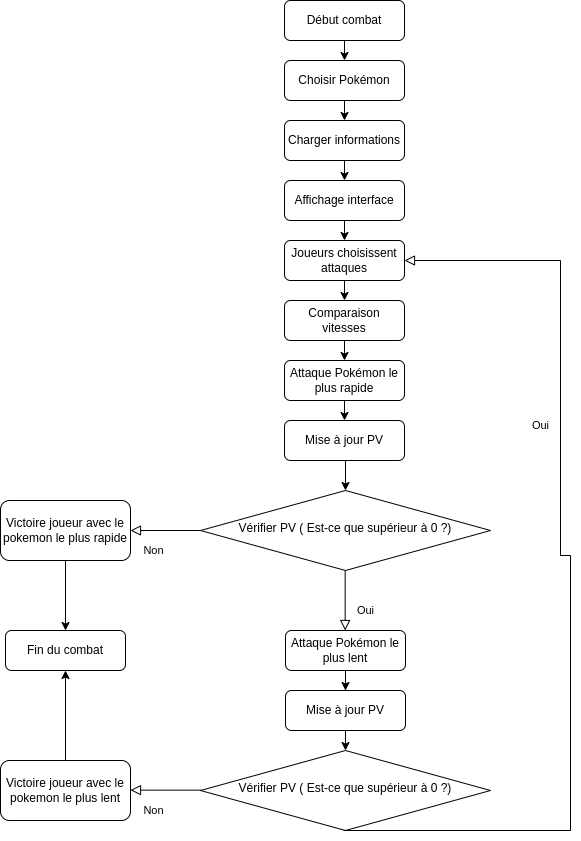

The diagram above was exported from draw.io. Its source (the exported page's mxGraphModel, read from the mxfile embedded in the PNG):
<mxGraphModel dx="1434" dy="766" grid="1" gridSize="10" guides="1" tooltips="1" connect="1" arrows="1" fold="1" page="1" pageScale="1" pageWidth="827" pageHeight="1169" math="0" shadow="0">
  <root>
    <mxCell id="WIyWlLk6GJQsqaUBKTNV-0" />
    <mxCell id="WIyWlLk6GJQsqaUBKTNV-1" parent="WIyWlLk6GJQsqaUBKTNV-0" />
    <mxCell id="Q0y5V9OCUwp15zX2e2qg-9" style="edgeStyle=orthogonalEdgeStyle;rounded=0;orthogonalLoop=1;jettySize=auto;html=1;exitX=0.5;exitY=1;exitDx=0;exitDy=0;entryX=0.5;entryY=0;entryDx=0;entryDy=0;" parent="WIyWlLk6GJQsqaUBKTNV-1" source="Q0y5V9OCUwp15zX2e2qg-0" target="Q0y5V9OCUwp15zX2e2qg-1" edge="1">
      <mxGeometry relative="1" as="geometry" />
    </mxCell>
    <mxCell id="Q0y5V9OCUwp15zX2e2qg-0" value="Début combat" style="rounded=1;whiteSpace=wrap;html=1;fontSize=12;glass=0;strokeWidth=1;shadow=0;" parent="WIyWlLk6GJQsqaUBKTNV-1" vertex="1">
      <mxGeometry x="354" y="120" width="120" height="40" as="geometry" />
    </mxCell>
    <mxCell id="Q0y5V9OCUwp15zX2e2qg-10" style="edgeStyle=orthogonalEdgeStyle;rounded=0;orthogonalLoop=1;jettySize=auto;html=1;exitX=0.5;exitY=1;exitDx=0;exitDy=0;entryX=0.5;entryY=0;entryDx=0;entryDy=0;" parent="WIyWlLk6GJQsqaUBKTNV-1" source="Q0y5V9OCUwp15zX2e2qg-1" target="Q0y5V9OCUwp15zX2e2qg-2" edge="1">
      <mxGeometry relative="1" as="geometry" />
    </mxCell>
    <mxCell id="Q0y5V9OCUwp15zX2e2qg-1" value="Choisir Pokémon" style="rounded=1;whiteSpace=wrap;html=1;fontSize=12;glass=0;strokeWidth=1;shadow=0;" parent="WIyWlLk6GJQsqaUBKTNV-1" vertex="1">
      <mxGeometry x="354" y="180" width="120" height="40" as="geometry" />
    </mxCell>
    <mxCell id="Q0y5V9OCUwp15zX2e2qg-11" style="edgeStyle=orthogonalEdgeStyle;rounded=0;orthogonalLoop=1;jettySize=auto;html=1;exitX=0.5;exitY=1;exitDx=0;exitDy=0;entryX=0.5;entryY=0;entryDx=0;entryDy=0;" parent="WIyWlLk6GJQsqaUBKTNV-1" source="Q0y5V9OCUwp15zX2e2qg-2" target="Q0y5V9OCUwp15zX2e2qg-3" edge="1">
      <mxGeometry relative="1" as="geometry" />
    </mxCell>
    <mxCell id="Q0y5V9OCUwp15zX2e2qg-2" value="Charger informations" style="rounded=1;whiteSpace=wrap;html=1;fontSize=12;glass=0;strokeWidth=1;shadow=0;" parent="WIyWlLk6GJQsqaUBKTNV-1" vertex="1">
      <mxGeometry x="354" y="240" width="120" height="40" as="geometry" />
    </mxCell>
    <mxCell id="Q0y5V9OCUwp15zX2e2qg-12" style="edgeStyle=orthogonalEdgeStyle;rounded=0;orthogonalLoop=1;jettySize=auto;html=1;exitX=0.5;exitY=1;exitDx=0;exitDy=0;entryX=0.5;entryY=0;entryDx=0;entryDy=0;" parent="WIyWlLk6GJQsqaUBKTNV-1" source="Q0y5V9OCUwp15zX2e2qg-3" target="Q0y5V9OCUwp15zX2e2qg-4" edge="1">
      <mxGeometry relative="1" as="geometry" />
    </mxCell>
    <mxCell id="Q0y5V9OCUwp15zX2e2qg-3" value="Affichage interface" style="rounded=1;whiteSpace=wrap;html=1;fontSize=12;glass=0;strokeWidth=1;shadow=0;" parent="WIyWlLk6GJQsqaUBKTNV-1" vertex="1">
      <mxGeometry x="354" y="300" width="120" height="40" as="geometry" />
    </mxCell>
    <mxCell id="Q0y5V9OCUwp15zX2e2qg-13" style="edgeStyle=orthogonalEdgeStyle;rounded=0;orthogonalLoop=1;jettySize=auto;html=1;exitX=0.5;exitY=1;exitDx=0;exitDy=0;entryX=0.5;entryY=0;entryDx=0;entryDy=0;" parent="WIyWlLk6GJQsqaUBKTNV-1" source="Q0y5V9OCUwp15zX2e2qg-4" target="Q0y5V9OCUwp15zX2e2qg-5" edge="1">
      <mxGeometry relative="1" as="geometry" />
    </mxCell>
    <mxCell id="Q0y5V9OCUwp15zX2e2qg-4" value="Joueurs choisissent attaques" style="rounded=1;whiteSpace=wrap;html=1;fontSize=12;glass=0;strokeWidth=1;shadow=0;" parent="WIyWlLk6GJQsqaUBKTNV-1" vertex="1">
      <mxGeometry x="354" y="360" width="120" height="40" as="geometry" />
    </mxCell>
    <mxCell id="Q0y5V9OCUwp15zX2e2qg-14" style="edgeStyle=orthogonalEdgeStyle;rounded=0;orthogonalLoop=1;jettySize=auto;html=1;exitX=0.5;exitY=1;exitDx=0;exitDy=0;entryX=0.5;entryY=0;entryDx=0;entryDy=0;" parent="WIyWlLk6GJQsqaUBKTNV-1" source="Q0y5V9OCUwp15zX2e2qg-5" target="Q0y5V9OCUwp15zX2e2qg-6" edge="1">
      <mxGeometry relative="1" as="geometry" />
    </mxCell>
    <mxCell id="Q0y5V9OCUwp15zX2e2qg-5" value="Comparaison vitesses" style="rounded=1;whiteSpace=wrap;html=1;fontSize=12;glass=0;strokeWidth=1;shadow=0;" parent="WIyWlLk6GJQsqaUBKTNV-1" vertex="1">
      <mxGeometry x="354" y="420" width="120" height="40" as="geometry" />
    </mxCell>
    <mxCell id="Q0y5V9OCUwp15zX2e2qg-15" style="edgeStyle=orthogonalEdgeStyle;rounded=0;orthogonalLoop=1;jettySize=auto;html=1;exitX=0.5;exitY=1;exitDx=0;exitDy=0;entryX=0.5;entryY=0;entryDx=0;entryDy=0;" parent="WIyWlLk6GJQsqaUBKTNV-1" source="Q0y5V9OCUwp15zX2e2qg-6" target="Q0y5V9OCUwp15zX2e2qg-7" edge="1">
      <mxGeometry relative="1" as="geometry" />
    </mxCell>
    <mxCell id="Q0y5V9OCUwp15zX2e2qg-6" value="Attaque Pokémon le plus rapide" style="rounded=1;whiteSpace=wrap;html=1;fontSize=12;glass=0;strokeWidth=1;shadow=0;" parent="WIyWlLk6GJQsqaUBKTNV-1" vertex="1">
      <mxGeometry x="354" y="480" width="120" height="40" as="geometry" />
    </mxCell>
    <mxCell id="Q0y5V9OCUwp15zX2e2qg-16" style="edgeStyle=orthogonalEdgeStyle;rounded=0;orthogonalLoop=1;jettySize=auto;html=1;exitX=0.5;exitY=1;exitDx=0;exitDy=0;entryX=0.5;entryY=0;entryDx=0;entryDy=0;" parent="WIyWlLk6GJQsqaUBKTNV-1" source="Q0y5V9OCUwp15zX2e2qg-7" target="Q0y5V9OCUwp15zX2e2qg-18" edge="1">
      <mxGeometry relative="1" as="geometry">
        <mxPoint x="570" y="720" as="targetPoint" />
      </mxGeometry>
    </mxCell>
    <mxCell id="Q0y5V9OCUwp15zX2e2qg-7" value="Mise à jour PV" style="rounded=1;whiteSpace=wrap;html=1;fontSize=12;glass=0;strokeWidth=1;shadow=0;" parent="WIyWlLk6GJQsqaUBKTNV-1" vertex="1">
      <mxGeometry x="354" y="540" width="120" height="40" as="geometry" />
    </mxCell>
    <mxCell id="Q0y5V9OCUwp15zX2e2qg-18" value="Vérifier PV ( Est-ce que supérieur à 0 ?)" style="rhombus;whiteSpace=wrap;html=1;shadow=0;fontFamily=Helvetica;fontSize=12;align=center;strokeWidth=1;spacing=6;spacingTop=-4;" parent="WIyWlLk6GJQsqaUBKTNV-1" vertex="1">
      <mxGeometry x="270" y="610" width="290" height="80" as="geometry" />
    </mxCell>
    <mxCell id="Q0y5V9OCUwp15zX2e2qg-19" value="Oui" style="rounded=0;html=1;jettySize=auto;orthogonalLoop=1;fontSize=11;endArrow=block;endFill=0;endSize=8;strokeWidth=1;shadow=0;labelBackgroundColor=none;edgeStyle=orthogonalEdgeStyle;" parent="WIyWlLk6GJQsqaUBKTNV-1" edge="1">
      <mxGeometry x="0.3333" y="20" relative="1" as="geometry">
        <mxPoint as="offset" />
        <mxPoint x="414.66" y="690" as="sourcePoint" />
        <mxPoint x="414.66" y="750" as="targetPoint" />
      </mxGeometry>
    </mxCell>
    <mxCell id="Q0y5V9OCUwp15zX2e2qg-25" style="edgeStyle=orthogonalEdgeStyle;rounded=0;orthogonalLoop=1;jettySize=auto;html=1;exitX=0.5;exitY=1;exitDx=0;exitDy=0;" parent="WIyWlLk6GJQsqaUBKTNV-1" source="Q0y5V9OCUwp15zX2e2qg-23" target="Q0y5V9OCUwp15zX2e2qg-24" edge="1">
      <mxGeometry relative="1" as="geometry" />
    </mxCell>
    <mxCell id="Q0y5V9OCUwp15zX2e2qg-23" value="Attaque Pokémon le plus lent" style="rounded=1;whiteSpace=wrap;html=1;fontSize=12;glass=0;strokeWidth=1;shadow=0;" parent="WIyWlLk6GJQsqaUBKTNV-1" vertex="1">
      <mxGeometry x="355" y="750" width="120" height="40" as="geometry" />
    </mxCell>
    <mxCell id="Q0y5V9OCUwp15zX2e2qg-27" style="edgeStyle=orthogonalEdgeStyle;rounded=0;orthogonalLoop=1;jettySize=auto;html=1;exitX=0.5;exitY=1;exitDx=0;exitDy=0;entryX=0.5;entryY=0;entryDx=0;entryDy=0;" parent="WIyWlLk6GJQsqaUBKTNV-1" source="Q0y5V9OCUwp15zX2e2qg-24" target="Q0y5V9OCUwp15zX2e2qg-26" edge="1">
      <mxGeometry relative="1" as="geometry" />
    </mxCell>
    <mxCell id="Q0y5V9OCUwp15zX2e2qg-24" value="Mise à jour PV" style="rounded=1;whiteSpace=wrap;html=1;fontSize=12;glass=0;strokeWidth=1;shadow=0;" parent="WIyWlLk6GJQsqaUBKTNV-1" vertex="1">
      <mxGeometry x="355" y="810" width="120" height="40" as="geometry" />
    </mxCell>
    <mxCell id="Q0y5V9OCUwp15zX2e2qg-26" value="Vérifier PV ( Est-ce que supérieur à 0 ?)" style="rhombus;whiteSpace=wrap;html=1;shadow=0;fontFamily=Helvetica;fontSize=12;align=center;strokeWidth=1;spacing=6;spacingTop=-4;" parent="WIyWlLk6GJQsqaUBKTNV-1" vertex="1">
      <mxGeometry x="270" y="870" width="290" height="80" as="geometry" />
    </mxCell>
    <mxCell id="Q0y5V9OCUwp15zX2e2qg-28" value="Oui" style="rounded=0;html=1;jettySize=auto;orthogonalLoop=1;fontSize=11;endArrow=block;endFill=0;endSize=8;strokeWidth=1;shadow=0;labelBackgroundColor=none;edgeStyle=orthogonalEdgeStyle;entryX=1;entryY=0.5;entryDx=0;entryDy=0;" parent="WIyWlLk6GJQsqaUBKTNV-1" target="Q0y5V9OCUwp15zX2e2qg-4" edge="1">
      <mxGeometry x="0.3333" y="20" relative="1" as="geometry">
        <mxPoint as="offset" />
        <mxPoint x="412.99999999999983" y="950" as="sourcePoint" />
        <mxPoint x="412.99999999999983" y="1010" as="targetPoint" />
        <Array as="points">
          <mxPoint x="640" y="950" />
          <mxPoint x="640" y="675" />
          <mxPoint x="630" y="675" />
          <mxPoint x="630" y="380" />
        </Array>
      </mxGeometry>
    </mxCell>
    <mxCell id="Q0y5V9OCUwp15zX2e2qg-32" style="edgeStyle=orthogonalEdgeStyle;rounded=0;orthogonalLoop=1;jettySize=auto;html=1;exitX=0.5;exitY=1;exitDx=0;exitDy=0;entryX=0.5;entryY=0;entryDx=0;entryDy=0;" parent="WIyWlLk6GJQsqaUBKTNV-1" source="Q0y5V9OCUwp15zX2e2qg-29" target="Q0y5V9OCUwp15zX2e2qg-31" edge="1">
      <mxGeometry relative="1" as="geometry" />
    </mxCell>
    <mxCell id="Q0y5V9OCUwp15zX2e2qg-29" value="Victoire joueur avec le pokemon le plus rapide" style="rounded=1;whiteSpace=wrap;html=1;fontSize=12;glass=0;strokeWidth=1;shadow=0;" parent="WIyWlLk6GJQsqaUBKTNV-1" vertex="1">
      <mxGeometry x="70" y="620" width="130" height="60" as="geometry" />
    </mxCell>
    <mxCell id="Q0y5V9OCUwp15zX2e2qg-30" value="Non" style="rounded=0;html=1;jettySize=auto;orthogonalLoop=1;fontSize=11;endArrow=block;endFill=0;endSize=8;strokeWidth=1;shadow=0;labelBackgroundColor=none;edgeStyle=orthogonalEdgeStyle;entryX=1;entryY=0.5;entryDx=0;entryDy=0;" parent="WIyWlLk6GJQsqaUBKTNV-1" target="Q0y5V9OCUwp15zX2e2qg-29" edge="1">
      <mxGeometry x="0.3333" y="20" relative="1" as="geometry">
        <mxPoint as="offset" />
        <mxPoint x="270.0000000000001" y="650" as="sourcePoint" />
        <mxPoint x="270.0000000000001" y="710" as="targetPoint" />
      </mxGeometry>
    </mxCell>
    <mxCell id="Q0y5V9OCUwp15zX2e2qg-31" value="Fin du combat" style="rounded=1;whiteSpace=wrap;html=1;fontSize=12;glass=0;strokeWidth=1;shadow=0;" parent="WIyWlLk6GJQsqaUBKTNV-1" vertex="1">
      <mxGeometry x="75" y="750" width="120" height="40" as="geometry" />
    </mxCell>
    <mxCell id="Q0y5V9OCUwp15zX2e2qg-33" value="Non" style="rounded=0;html=1;jettySize=auto;orthogonalLoop=1;fontSize=11;endArrow=block;endFill=0;endSize=8;strokeWidth=1;shadow=0;labelBackgroundColor=none;edgeStyle=orthogonalEdgeStyle;entryX=1;entryY=0.5;entryDx=0;entryDy=0;" parent="WIyWlLk6GJQsqaUBKTNV-1" edge="1">
      <mxGeometry x="0.3333" y="20" relative="1" as="geometry">
        <mxPoint as="offset" />
        <mxPoint x="270" y="909.63" as="sourcePoint" />
        <mxPoint x="200" y="909.63" as="targetPoint" />
      </mxGeometry>
    </mxCell>
    <mxCell id="Q0y5V9OCUwp15zX2e2qg-35" style="edgeStyle=orthogonalEdgeStyle;rounded=0;orthogonalLoop=1;jettySize=auto;html=1;exitX=0.5;exitY=0;exitDx=0;exitDy=0;entryX=0.5;entryY=1;entryDx=0;entryDy=0;" parent="WIyWlLk6GJQsqaUBKTNV-1" source="Q0y5V9OCUwp15zX2e2qg-34" target="Q0y5V9OCUwp15zX2e2qg-31" edge="1">
      <mxGeometry relative="1" as="geometry" />
    </mxCell>
    <mxCell id="Q0y5V9OCUwp15zX2e2qg-34" value="Victoire joueur avec le pokemon le plus lent" style="rounded=1;whiteSpace=wrap;html=1;fontSize=12;glass=0;strokeWidth=1;shadow=0;" parent="WIyWlLk6GJQsqaUBKTNV-1" vertex="1">
      <mxGeometry x="70" y="880" width="130" height="60" as="geometry" />
    </mxCell>
  </root>
</mxGraphModel>